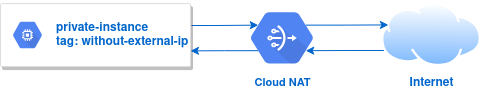

The diagram above was exported from draw.io. Its source (the exported page's mxGraphModel, read from the mxfile embedded in the PNG):
<mxGraphModel dx="949" dy="566" grid="0" gridSize="10" guides="1" tooltips="1" connect="1" arrows="1" fold="1" page="1" pageScale="1" pageWidth="850" pageHeight="1100" math="0" shadow="0">
  <root>
    <mxCell id="0" />
    <mxCell id="1" parent="0" />
    <mxCell id="Y2_GHm20iOwbOnKrt8I7-20" style="edgeStyle=orthogonalEdgeStyle;rounded=0;orthogonalLoop=1;jettySize=auto;html=1;entryX=0.25;entryY=0.33;entryDx=0;entryDy=0;entryPerimeter=0;strokeColor=#0066CC;" edge="1" parent="1" target="Y2_GHm20iOwbOnKrt8I7-10">
      <mxGeometry relative="1" as="geometry">
        <mxPoint x="328" y="307" as="sourcePoint" />
      </mxGeometry>
    </mxCell>
    <mxCell id="Y2_GHm20iOwbOnKrt8I7-2" value="" style="strokeColor=#dddddd;shadow=1;strokeWidth=1;rounded=1;absoluteArcSize=1;arcSize=2;" vertex="1" parent="1">
      <mxGeometry x="137" y="285.11" width="190" height="63" as="geometry" />
    </mxCell>
    <mxCell id="Y2_GHm20iOwbOnKrt8I7-3" value="&lt;div&gt;&lt;font color=&quot;#0066CC&quot;&gt;&lt;b&gt;private-instance&lt;/b&gt;&lt;/font&gt;&lt;/div&gt;&lt;div&gt;&lt;font color=&quot;#0066CC&quot;&gt;&lt;b&gt;tag: without-external-ip&lt;/b&gt;&lt;/font&gt;&lt;/div&gt;" style="sketch=0;dashed=0;connectable=0;html=1;fillColor=#5184F3;strokeColor=none;shape=mxgraph.gcp2.hexIcon;prIcon=compute_engine;part=1;labelPosition=right;verticalLabelPosition=middle;align=left;verticalAlign=middle;spacingLeft=5;fontColor=#999999;fontSize=12;" vertex="1" parent="Y2_GHm20iOwbOnKrt8I7-2">
      <mxGeometry y="0.5" width="44" height="39" relative="1" as="geometry">
        <mxPoint x="5" y="-19.5" as="offset" />
      </mxGeometry>
    </mxCell>
    <mxCell id="Y2_GHm20iOwbOnKrt8I7-24" style="edgeStyle=orthogonalEdgeStyle;rounded=0;orthogonalLoop=1;jettySize=auto;html=1;entryX=0.75;entryY=0.67;entryDx=0;entryDy=0;entryPerimeter=0;strokeColor=#0066CC;" edge="1" parent="1" target="Y2_GHm20iOwbOnKrt8I7-10">
      <mxGeometry relative="1" as="geometry">
        <mxPoint x="523" y="332" as="sourcePoint" />
      </mxGeometry>
    </mxCell>
    <mxCell id="Y2_GHm20iOwbOnKrt8I7-9" value="&lt;b&gt;&lt;font color=&quot;#0066CC&quot;&gt;Internet&lt;/font&gt;&lt;/b&gt;" style="aspect=fixed;perimeter=ellipsePerimeter;html=1;align=center;shadow=0;dashed=0;spacingTop=3;image;image=img/lib/active_directory/internet_cloud.svg;" vertex="1" parent="1">
      <mxGeometry x="518" y="285.11" width="100" height="63" as="geometry" />
    </mxCell>
    <mxCell id="Y2_GHm20iOwbOnKrt8I7-22" style="edgeStyle=orthogonalEdgeStyle;rounded=0;orthogonalLoop=1;jettySize=auto;html=1;exitX=0.25;exitY=0.67;exitDx=0;exitDy=0;exitPerimeter=0;entryX=1;entryY=0.75;entryDx=0;entryDy=0;strokeColor=#0066CC;" edge="1" parent="1" source="Y2_GHm20iOwbOnKrt8I7-10" target="Y2_GHm20iOwbOnKrt8I7-2">
      <mxGeometry relative="1" as="geometry" />
    </mxCell>
    <mxCell id="Y2_GHm20iOwbOnKrt8I7-23" style="edgeStyle=orthogonalEdgeStyle;rounded=0;orthogonalLoop=1;jettySize=auto;html=1;exitX=0.75;exitY=0.33;exitDx=0;exitDy=0;exitPerimeter=0;entryX=0.069;entryY=0.338;entryDx=0;entryDy=0;entryPerimeter=0;strokeColor=#0066CC;" edge="1" parent="1" source="Y2_GHm20iOwbOnKrt8I7-10" target="Y2_GHm20iOwbOnKrt8I7-9">
      <mxGeometry relative="1" as="geometry" />
    </mxCell>
    <mxCell id="Y2_GHm20iOwbOnKrt8I7-10" value="&lt;font color=&quot;#0066CC&quot;&gt;Cloud NAT&lt;/font&gt;" style="sketch=0;html=1;fillColor=#5184F3;strokeColor=none;verticalAlign=top;labelPosition=center;verticalLabelPosition=bottom;align=center;spacingTop=-6;fontSize=11;fontStyle=1;fontColor=#999999;shape=mxgraph.gcp2.hexIcon;prIcon=cloud_nat" vertex="1" parent="1">
      <mxGeometry x="371" y="281.82" width="95" height="75.18" as="geometry" />
    </mxCell>
  </root>
</mxGraphModel>